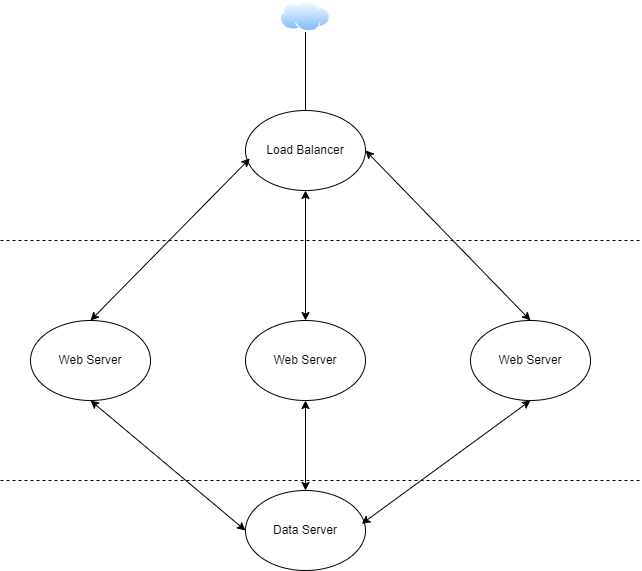

The diagram above was exported from draw.io. Its source (the exported page's mxGraphModel, read from the mxfile embedded in the PNG):
<mxGraphModel dx="794" dy="446" grid="1" gridSize="10" guides="1" tooltips="1" connect="1" arrows="1" fold="1" page="1" pageScale="1" pageWidth="850" pageHeight="1100" math="0" shadow="0">
  <root>
    <mxCell id="0" />
    <mxCell id="1" parent="0" />
    <mxCell id="6Uhjr_nPgbdXoBnPTB3r-1" value="" style="image;aspect=fixed;perimeter=ellipsePerimeter;html=1;align=center;shadow=0;dashed=0;spacingTop=3;image=img/lib/active_directory/internet_cloud.svg;" vertex="1" parent="1">
      <mxGeometry x="360" width="50" height="31.5" as="geometry" />
    </mxCell>
    <mxCell id="6Uhjr_nPgbdXoBnPTB3r-2" value="Load Balancer" style="ellipse;whiteSpace=wrap;html=1;" vertex="1" parent="1">
      <mxGeometry x="325" y="110" width="120" height="80" as="geometry" />
    </mxCell>
    <mxCell id="6Uhjr_nPgbdXoBnPTB3r-4" value="Web Server" style="ellipse;whiteSpace=wrap;html=1;" vertex="1" parent="1">
      <mxGeometry x="550" y="320" width="120" height="80" as="geometry" />
    </mxCell>
    <mxCell id="6Uhjr_nPgbdXoBnPTB3r-5" value="Web Server" style="ellipse;whiteSpace=wrap;html=1;" vertex="1" parent="1">
      <mxGeometry x="325" y="320" width="120" height="80" as="geometry" />
    </mxCell>
    <mxCell id="6Uhjr_nPgbdXoBnPTB3r-6" value="Web Server" style="ellipse;whiteSpace=wrap;html=1;" vertex="1" parent="1">
      <mxGeometry x="110" y="320" width="120" height="80" as="geometry" />
    </mxCell>
    <mxCell id="6Uhjr_nPgbdXoBnPTB3r-7" value="" style="endArrow=classic;startArrow=classic;html=1;rounded=0;entryX=0.036;entryY=0.6;entryDx=0;entryDy=0;exitX=0.5;exitY=0;exitDx=0;exitDy=0;entryPerimeter=0;" edge="1" parent="1" source="6Uhjr_nPgbdXoBnPTB3r-6" target="6Uhjr_nPgbdXoBnPTB3r-2">
      <mxGeometry width="50" height="50" relative="1" as="geometry">
        <mxPoint x="100" y="330" as="sourcePoint" />
        <mxPoint x="295" y="200" as="targetPoint" />
      </mxGeometry>
    </mxCell>
    <mxCell id="6Uhjr_nPgbdXoBnPTB3r-8" value="" style="endArrow=classic;startArrow=classic;html=1;rounded=0;entryX=0.5;entryY=1;entryDx=0;entryDy=0;exitX=0.5;exitY=0;exitDx=0;exitDy=0;" edge="1" parent="1" source="6Uhjr_nPgbdXoBnPTB3r-5" target="6Uhjr_nPgbdXoBnPTB3r-2">
      <mxGeometry width="50" height="50" relative="1" as="geometry">
        <mxPoint x="380" y="260" as="sourcePoint" />
        <mxPoint x="430" y="210" as="targetPoint" />
      </mxGeometry>
    </mxCell>
    <mxCell id="6Uhjr_nPgbdXoBnPTB3r-9" value="" style="endArrow=classic;startArrow=classic;html=1;rounded=0;exitX=0.5;exitY=0;exitDx=0;exitDy=0;entryX=1;entryY=0.5;entryDx=0;entryDy=0;" edge="1" parent="1" source="6Uhjr_nPgbdXoBnPTB3r-4" target="6Uhjr_nPgbdXoBnPTB3r-2">
      <mxGeometry width="50" height="50" relative="1" as="geometry">
        <mxPoint x="380" y="260" as="sourcePoint" />
        <mxPoint x="380" y="190" as="targetPoint" />
      </mxGeometry>
    </mxCell>
    <mxCell id="6Uhjr_nPgbdXoBnPTB3r-10" value="Data Server" style="ellipse;whiteSpace=wrap;html=1;" vertex="1" parent="1">
      <mxGeometry x="325" y="490" width="120" height="80" as="geometry" />
    </mxCell>
    <mxCell id="6Uhjr_nPgbdXoBnPTB3r-11" value="" style="endArrow=classic;startArrow=classic;html=1;rounded=0;exitX=0.5;exitY=1;exitDx=0;exitDy=0;entryX=0;entryY=0.5;entryDx=0;entryDy=0;" edge="1" parent="1" source="6Uhjr_nPgbdXoBnPTB3r-6" target="6Uhjr_nPgbdXoBnPTB3r-10">
      <mxGeometry width="50" height="50" relative="1" as="geometry">
        <mxPoint x="380" y="360" as="sourcePoint" />
        <mxPoint x="430" y="310" as="targetPoint" />
      </mxGeometry>
    </mxCell>
    <mxCell id="6Uhjr_nPgbdXoBnPTB3r-12" value="" style="endArrow=classic;startArrow=classic;html=1;rounded=0;exitX=0.5;exitY=0;exitDx=0;exitDy=0;entryX=0.5;entryY=1;entryDx=0;entryDy=0;" edge="1" parent="1" source="6Uhjr_nPgbdXoBnPTB3r-10" target="6Uhjr_nPgbdXoBnPTB3r-5">
      <mxGeometry width="50" height="50" relative="1" as="geometry">
        <mxPoint x="380" y="360" as="sourcePoint" />
        <mxPoint x="430" y="310" as="targetPoint" />
      </mxGeometry>
    </mxCell>
    <mxCell id="6Uhjr_nPgbdXoBnPTB3r-13" value="" style="endArrow=classic;startArrow=classic;html=1;rounded=0;entryX=0.5;entryY=1;entryDx=0;entryDy=0;exitX=0.969;exitY=0.417;exitDx=0;exitDy=0;exitPerimeter=0;" edge="1" parent="1" source="6Uhjr_nPgbdXoBnPTB3r-10" target="6Uhjr_nPgbdXoBnPTB3r-4">
      <mxGeometry width="50" height="50" relative="1" as="geometry">
        <mxPoint x="380" y="360" as="sourcePoint" />
        <mxPoint x="430" y="310" as="targetPoint" />
      </mxGeometry>
    </mxCell>
    <mxCell id="6Uhjr_nPgbdXoBnPTB3r-14" value="" style="endArrow=none;html=1;rounded=0;entryX=0.5;entryY=1;entryDx=0;entryDy=0;" edge="1" parent="1" target="6Uhjr_nPgbdXoBnPTB3r-1">
      <mxGeometry width="50" height="50" relative="1" as="geometry">
        <mxPoint x="385" y="110" as="sourcePoint" />
        <mxPoint x="430" y="210" as="targetPoint" />
      </mxGeometry>
    </mxCell>
    <mxCell id="6Uhjr_nPgbdXoBnPTB3r-15" value="" style="endArrow=none;dashed=1;html=1;rounded=0;" edge="1" parent="1">
      <mxGeometry width="50" height="50" relative="1" as="geometry">
        <mxPoint x="80" y="240" as="sourcePoint" />
        <mxPoint x="720" y="240" as="targetPoint" />
      </mxGeometry>
    </mxCell>
    <mxCell id="6Uhjr_nPgbdXoBnPTB3r-16" value="" style="endArrow=none;dashed=1;html=1;rounded=0;" edge="1" parent="1">
      <mxGeometry width="50" height="50" relative="1" as="geometry">
        <mxPoint x="80" y="480" as="sourcePoint" />
        <mxPoint x="720" y="480" as="targetPoint" />
      </mxGeometry>
    </mxCell>
  </root>
</mxGraphModel>